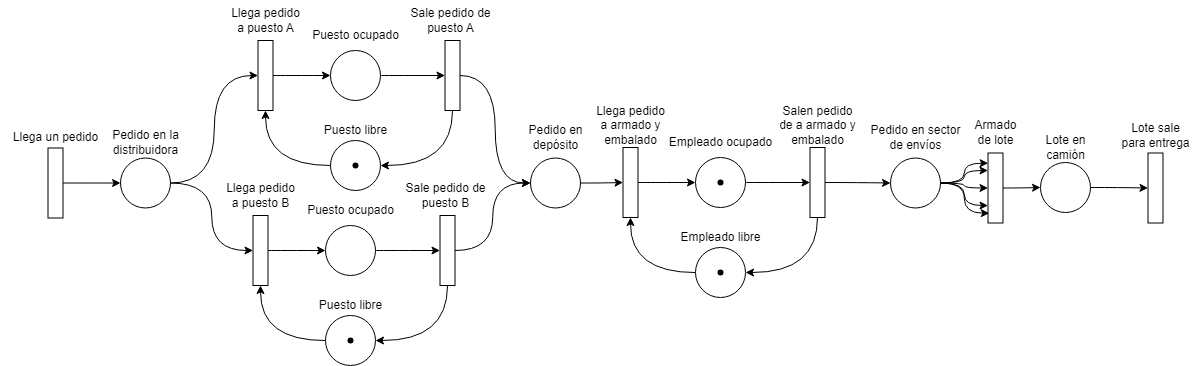

The diagram above was exported from draw.io. Its source (the exported page's mxGraphModel, read from the mxfile embedded in the PNG):
<mxGraphModel dx="1938" dy="1027" grid="1" gridSize="10" guides="1" tooltips="1" connect="1" arrows="1" fold="1" page="1" pageScale="1" pageWidth="827" pageHeight="1169" math="0" shadow="0">
  <root>
    <mxCell id="0" />
    <mxCell id="1" parent="0" />
    <mxCell id="Feu03Af56VeOiKietY0H-5" style="edgeStyle=orthogonalEdgeStyle;rounded=0;orthogonalLoop=1;jettySize=auto;html=1;entryX=0;entryY=0.5;entryDx=0;entryDy=0;curved=1;" edge="1" parent="1" source="Feu03Af56VeOiKietY0H-1" target="Feu03Af56VeOiKietY0H-3">
      <mxGeometry relative="1" as="geometry" />
    </mxCell>
    <mxCell id="Feu03Af56VeOiKietY0H-1" value="" style="rounded=0;whiteSpace=wrap;html=1;rotation=90;fontSize=12;" vertex="1" parent="1">
      <mxGeometry x="50" y="243" width="70" height="15" as="geometry" />
    </mxCell>
    <mxCell id="Feu03Af56VeOiKietY0H-2" value="&lt;font style=&quot;font-size: 12px;&quot;&gt;Llega un pedido&lt;/font&gt;" style="text;html=1;align=center;verticalAlign=middle;resizable=0;points=[];autosize=1;strokeColor=none;fillColor=none;fontSize=12;" vertex="1" parent="1">
      <mxGeometry x="30" y="190" width="110" height="30" as="geometry" />
    </mxCell>
    <mxCell id="Feu03Af56VeOiKietY0H-18" style="edgeStyle=orthogonalEdgeStyle;curved=1;rounded=0;orthogonalLoop=1;jettySize=auto;html=1;entryX=0.5;entryY=1;entryDx=0;entryDy=0;" edge="1" parent="1" source="Feu03Af56VeOiKietY0H-3" target="Feu03Af56VeOiKietY0H-7">
      <mxGeometry relative="1" as="geometry" />
    </mxCell>
    <mxCell id="Feu03Af56VeOiKietY0H-31" style="edgeStyle=orthogonalEdgeStyle;curved=1;rounded=0;orthogonalLoop=1;jettySize=auto;html=1;entryX=0.5;entryY=1;entryDx=0;entryDy=0;" edge="1" parent="1" source="Feu03Af56VeOiKietY0H-3" target="Feu03Af56VeOiKietY0H-35">
      <mxGeometry relative="1" as="geometry">
        <mxPoint x="287.5" y="379" as="targetPoint" />
      </mxGeometry>
    </mxCell>
    <mxCell id="Feu03Af56VeOiKietY0H-3" value="" style="ellipse;whiteSpace=wrap;html=1;aspect=fixed;fontSize=12;" vertex="1" parent="1">
      <mxGeometry x="150" y="225.49999999999977" width="50" height="50" as="geometry" />
    </mxCell>
    <mxCell id="Feu03Af56VeOiKietY0H-4" value="Pedido en la&lt;br&gt;distribuidora" style="text;html=1;align=center;verticalAlign=middle;resizable=0;points=[];autosize=1;strokeColor=none;fillColor=none;fontSize=12;" vertex="1" parent="1">
      <mxGeometry x="130" y="189.99999999999977" width="90" height="40" as="geometry" />
    </mxCell>
    <mxCell id="Feu03Af56VeOiKietY0H-6" style="edgeStyle=orthogonalEdgeStyle;rounded=0;orthogonalLoop=1;jettySize=auto;html=1;curved=1;fontSize=12;" edge="1" source="Feu03Af56VeOiKietY0H-7" target="Feu03Af56VeOiKietY0H-9" parent="1">
      <mxGeometry relative="1" as="geometry" />
    </mxCell>
    <mxCell id="Feu03Af56VeOiKietY0H-7" value="" style="rounded=0;whiteSpace=wrap;html=1;rotation=90;fontSize=12;" vertex="1" parent="1">
      <mxGeometry x="260.0000000000001" y="135.5" width="70" height="15" as="geometry" />
    </mxCell>
    <mxCell id="Feu03Af56VeOiKietY0H-8" style="edgeStyle=orthogonalEdgeStyle;rounded=0;orthogonalLoop=1;jettySize=auto;html=1;entryX=0.5;entryY=1;entryDx=0;entryDy=0;curved=1;fontSize=12;" edge="1" source="Feu03Af56VeOiKietY0H-9" target="Feu03Af56VeOiKietY0H-14" parent="1">
      <mxGeometry relative="1" as="geometry" />
    </mxCell>
    <mxCell id="Feu03Af56VeOiKietY0H-9" value="" style="ellipse;whiteSpace=wrap;html=1;aspect=fixed;fontSize=12;" vertex="1" parent="1">
      <mxGeometry x="360.0000000000001" y="118" width="50" height="50" as="geometry" />
    </mxCell>
    <mxCell id="Feu03Af56VeOiKietY0H-10" value="&lt;font style=&quot;font-size: 12px;&quot;&gt;Puesto ocupado&lt;/font&gt;" style="text;html=1;align=center;verticalAlign=middle;resizable=0;points=[];autosize=1;strokeColor=none;fillColor=none;fontSize=12;" vertex="1" parent="1">
      <mxGeometry x="330.0000000000001" y="88" width="110" height="30" as="geometry" />
    </mxCell>
    <mxCell id="Feu03Af56VeOiKietY0H-11" style="edgeStyle=orthogonalEdgeStyle;rounded=0;orthogonalLoop=1;jettySize=auto;html=1;entryX=1;entryY=0.5;entryDx=0;entryDy=0;curved=1;fontSize=12;" edge="1" source="Feu03Af56VeOiKietY0H-12" target="Feu03Af56VeOiKietY0H-7" parent="1">
      <mxGeometry relative="1" as="geometry" />
    </mxCell>
    <mxCell id="Feu03Af56VeOiKietY0H-12" value="" style="ellipse;whiteSpace=wrap;html=1;aspect=fixed;fontSize=12;" vertex="1" parent="1">
      <mxGeometry x="360.0000000000001" y="208" width="50" height="50" as="geometry" />
    </mxCell>
    <mxCell id="Feu03Af56VeOiKietY0H-13" style="edgeStyle=orthogonalEdgeStyle;rounded=0;orthogonalLoop=1;jettySize=auto;html=1;entryX=1;entryY=0.5;entryDx=0;entryDy=0;exitX=1;exitY=0.5;exitDx=0;exitDy=0;curved=1;fontSize=12;" edge="1" source="Feu03Af56VeOiKietY0H-14" target="Feu03Af56VeOiKietY0H-12" parent="1">
      <mxGeometry relative="1" as="geometry">
        <mxPoint x="490.0000000000001" y="338" as="sourcePoint" />
      </mxGeometry>
    </mxCell>
    <mxCell id="Feu03Af56VeOiKietY0H-49" style="edgeStyle=orthogonalEdgeStyle;curved=1;rounded=0;orthogonalLoop=1;jettySize=auto;html=1;entryX=0;entryY=0.5;entryDx=0;entryDy=0;" edge="1" parent="1" source="Feu03Af56VeOiKietY0H-14" target="Feu03Af56VeOiKietY0H-47">
      <mxGeometry relative="1" as="geometry" />
    </mxCell>
    <mxCell id="Feu03Af56VeOiKietY0H-14" value="" style="rounded=0;whiteSpace=wrap;html=1;rotation=90;fontSize=12;" vertex="1" parent="1">
      <mxGeometry x="447.0000000000001" y="135.5" width="70" height="15" as="geometry" />
    </mxCell>
    <mxCell id="Feu03Af56VeOiKietY0H-15" value="Llega pedido&lt;br&gt;a puesto A" style="text;html=1;align=center;verticalAlign=middle;resizable=0;points=[];autosize=1;strokeColor=none;fillColor=none;fontSize=12;" vertex="1" parent="1">
      <mxGeometry x="250.0000000000001" y="68" width="90" height="40" as="geometry" />
    </mxCell>
    <mxCell id="Feu03Af56VeOiKietY0H-16" value="&lt;font style=&quot;font-size: 12px;&quot;&gt;Sale pedido de&lt;br&gt;puesto A&lt;br&gt;&lt;/font&gt;" style="text;html=1;align=center;verticalAlign=middle;resizable=0;points=[];autosize=1;strokeColor=none;fillColor=none;fontSize=12;" vertex="1" parent="1">
      <mxGeometry x="430.0000000000001" y="68" width="100" height="40" as="geometry" />
    </mxCell>
    <mxCell id="Feu03Af56VeOiKietY0H-17" value="&lt;font style=&quot;font-size: 12px;&quot;&gt;Puesto libre&lt;/font&gt;" style="text;html=1;align=center;verticalAlign=middle;resizable=0;points=[];autosize=1;strokeColor=none;fillColor=none;fontSize=12;" vertex="1" parent="1">
      <mxGeometry x="340.0000000000001" y="183" width="90" height="30" as="geometry" />
    </mxCell>
    <mxCell id="Feu03Af56VeOiKietY0H-32" value="" style="shape=waypoint;sketch=0;size=6;pointerEvents=1;points=[];fillColor=none;resizable=0;rotatable=0;perimeter=centerPerimeter;snapToPoint=1;connectable=0;allowArrows=0;" vertex="1" parent="1">
      <mxGeometry x="375" y="223" width="20" height="20" as="geometry" />
    </mxCell>
    <mxCell id="Feu03Af56VeOiKietY0H-34" style="edgeStyle=orthogonalEdgeStyle;rounded=0;orthogonalLoop=1;jettySize=auto;html=1;curved=1;fontSize=12;" edge="1" parent="1" source="Feu03Af56VeOiKietY0H-35" target="Feu03Af56VeOiKietY0H-37">
      <mxGeometry relative="1" as="geometry" />
    </mxCell>
    <mxCell id="Feu03Af56VeOiKietY0H-35" value="" style="rounded=0;whiteSpace=wrap;html=1;rotation=90;fontSize=12;" vertex="1" parent="1">
      <mxGeometry x="255.0000000000001" y="310.5" width="70" height="15" as="geometry" />
    </mxCell>
    <mxCell id="Feu03Af56VeOiKietY0H-36" style="edgeStyle=orthogonalEdgeStyle;rounded=0;orthogonalLoop=1;jettySize=auto;html=1;entryX=0.5;entryY=1;entryDx=0;entryDy=0;curved=1;fontSize=12;" edge="1" parent="1" source="Feu03Af56VeOiKietY0H-37" target="Feu03Af56VeOiKietY0H-42">
      <mxGeometry relative="1" as="geometry" />
    </mxCell>
    <mxCell id="Feu03Af56VeOiKietY0H-37" value="" style="ellipse;whiteSpace=wrap;html=1;aspect=fixed;fontSize=12;" vertex="1" parent="1">
      <mxGeometry x="355.0000000000001" y="293" width="50" height="50" as="geometry" />
    </mxCell>
    <mxCell id="Feu03Af56VeOiKietY0H-38" value="&lt;font style=&quot;font-size: 12px;&quot;&gt;Puesto ocupado&lt;/font&gt;" style="text;html=1;align=center;verticalAlign=middle;resizable=0;points=[];autosize=1;strokeColor=none;fillColor=none;fontSize=12;" vertex="1" parent="1">
      <mxGeometry x="325.0000000000001" y="263" width="110" height="30" as="geometry" />
    </mxCell>
    <mxCell id="Feu03Af56VeOiKietY0H-39" style="edgeStyle=orthogonalEdgeStyle;rounded=0;orthogonalLoop=1;jettySize=auto;html=1;entryX=1;entryY=0.5;entryDx=0;entryDy=0;curved=1;fontSize=12;" edge="1" parent="1" source="Feu03Af56VeOiKietY0H-40" target="Feu03Af56VeOiKietY0H-35">
      <mxGeometry relative="1" as="geometry" />
    </mxCell>
    <mxCell id="Feu03Af56VeOiKietY0H-40" value="" style="ellipse;whiteSpace=wrap;html=1;aspect=fixed;fontSize=12;" vertex="1" parent="1">
      <mxGeometry x="355.0000000000001" y="383" width="50" height="50" as="geometry" />
    </mxCell>
    <mxCell id="Feu03Af56VeOiKietY0H-41" style="edgeStyle=orthogonalEdgeStyle;rounded=0;orthogonalLoop=1;jettySize=auto;html=1;entryX=1;entryY=0.5;entryDx=0;entryDy=0;exitX=1;exitY=0.5;exitDx=0;exitDy=0;curved=1;fontSize=12;" edge="1" parent="1" source="Feu03Af56VeOiKietY0H-42" target="Feu03Af56VeOiKietY0H-40">
      <mxGeometry relative="1" as="geometry">
        <mxPoint x="485.0000000000001" y="513" as="sourcePoint" />
      </mxGeometry>
    </mxCell>
    <mxCell id="Feu03Af56VeOiKietY0H-51" style="edgeStyle=orthogonalEdgeStyle;curved=1;rounded=0;orthogonalLoop=1;jettySize=auto;html=1;entryX=0;entryY=0.5;entryDx=0;entryDy=0;" edge="1" parent="1" source="Feu03Af56VeOiKietY0H-42" target="Feu03Af56VeOiKietY0H-47">
      <mxGeometry relative="1" as="geometry">
        <mxPoint x="530" y="315.5" as="targetPoint" />
      </mxGeometry>
    </mxCell>
    <mxCell id="Feu03Af56VeOiKietY0H-42" value="" style="rounded=0;whiteSpace=wrap;html=1;rotation=90;fontSize=12;" vertex="1" parent="1">
      <mxGeometry x="442.0000000000001" y="310.5" width="70" height="15" as="geometry" />
    </mxCell>
    <mxCell id="Feu03Af56VeOiKietY0H-43" value="Llega pedido&lt;br&gt;a puesto B" style="text;html=1;align=center;verticalAlign=middle;resizable=0;points=[];autosize=1;strokeColor=none;fillColor=none;fontSize=12;" vertex="1" parent="1">
      <mxGeometry x="245.0000000000001" y="243" width="90" height="40" as="geometry" />
    </mxCell>
    <mxCell id="Feu03Af56VeOiKietY0H-44" value="&lt;font style=&quot;font-size: 12px;&quot;&gt;Sale pedido de&lt;br&gt;puesto B&lt;br&gt;&lt;/font&gt;" style="text;html=1;align=center;verticalAlign=middle;resizable=0;points=[];autosize=1;strokeColor=none;fillColor=none;fontSize=12;" vertex="1" parent="1">
      <mxGeometry x="425.0000000000001" y="243" width="100" height="40" as="geometry" />
    </mxCell>
    <mxCell id="Feu03Af56VeOiKietY0H-45" value="&lt;font style=&quot;font-size: 12px;&quot;&gt;Puesto libre&lt;/font&gt;" style="text;html=1;align=center;verticalAlign=middle;resizable=0;points=[];autosize=1;strokeColor=none;fillColor=none;fontSize=12;" vertex="1" parent="1">
      <mxGeometry x="335.0000000000001" y="358" width="90" height="30" as="geometry" />
    </mxCell>
    <mxCell id="Feu03Af56VeOiKietY0H-46" value="" style="shape=waypoint;sketch=0;size=6;pointerEvents=1;points=[];fillColor=none;resizable=0;rotatable=0;perimeter=centerPerimeter;snapToPoint=1;connectable=0;allowArrows=0;" vertex="1" parent="1">
      <mxGeometry x="370" y="398" width="20" height="20" as="geometry" />
    </mxCell>
    <mxCell id="Feu03Af56VeOiKietY0H-64" style="edgeStyle=orthogonalEdgeStyle;curved=1;rounded=0;orthogonalLoop=1;jettySize=auto;html=1;entryX=0.5;entryY=1;entryDx=0;entryDy=0;" edge="1" parent="1" source="Feu03Af56VeOiKietY0H-47" target="Feu03Af56VeOiKietY0H-53">
      <mxGeometry relative="1" as="geometry" />
    </mxCell>
    <mxCell id="Feu03Af56VeOiKietY0H-47" value="" style="ellipse;whiteSpace=wrap;html=1;aspect=fixed;fontSize=12;" vertex="1" parent="1">
      <mxGeometry x="560" y="225.49999999999977" width="50" height="50" as="geometry" />
    </mxCell>
    <mxCell id="Feu03Af56VeOiKietY0H-48" value="Pedido en&lt;br&gt;depósito" style="text;html=1;align=center;verticalAlign=middle;resizable=0;points=[];autosize=1;strokeColor=none;fillColor=none;fontSize=12;" vertex="1" parent="1">
      <mxGeometry x="545" y="184.99999999999977" width="80" height="40" as="geometry" />
    </mxCell>
    <mxCell id="Feu03Af56VeOiKietY0H-52" style="edgeStyle=orthogonalEdgeStyle;rounded=0;orthogonalLoop=1;jettySize=auto;html=1;curved=1;fontSize=12;" edge="1" source="Feu03Af56VeOiKietY0H-53" target="Feu03Af56VeOiKietY0H-55" parent="1">
      <mxGeometry relative="1" as="geometry" />
    </mxCell>
    <mxCell id="Feu03Af56VeOiKietY0H-53" value="" style="rounded=0;whiteSpace=wrap;html=1;rotation=90;fontSize=12;" vertex="1" parent="1">
      <mxGeometry x="625.0000000000001" y="242.5" width="70" height="15" as="geometry" />
    </mxCell>
    <mxCell id="Feu03Af56VeOiKietY0H-54" style="edgeStyle=orthogonalEdgeStyle;rounded=0;orthogonalLoop=1;jettySize=auto;html=1;entryX=0.5;entryY=1;entryDx=0;entryDy=0;curved=1;fontSize=12;" edge="1" source="Feu03Af56VeOiKietY0H-55" target="Feu03Af56VeOiKietY0H-60" parent="1">
      <mxGeometry relative="1" as="geometry" />
    </mxCell>
    <mxCell id="Feu03Af56VeOiKietY0H-55" value="" style="ellipse;whiteSpace=wrap;html=1;aspect=fixed;fontSize=12;" vertex="1" parent="1">
      <mxGeometry x="725.0000000000001" y="225" width="50" height="50" as="geometry" />
    </mxCell>
    <mxCell id="Feu03Af56VeOiKietY0H-56" value="&lt;font style=&quot;font-size: 12px;&quot;&gt;Empleado ocupado&lt;/font&gt;" style="text;html=1;align=center;verticalAlign=middle;resizable=0;points=[];autosize=1;strokeColor=none;fillColor=none;fontSize=12;" vertex="1" parent="1">
      <mxGeometry x="685.0000000000001" y="195" width="130" height="30" as="geometry" />
    </mxCell>
    <mxCell id="Feu03Af56VeOiKietY0H-57" style="edgeStyle=orthogonalEdgeStyle;rounded=0;orthogonalLoop=1;jettySize=auto;html=1;entryX=1;entryY=0.5;entryDx=0;entryDy=0;curved=1;fontSize=12;" edge="1" source="Feu03Af56VeOiKietY0H-58" target="Feu03Af56VeOiKietY0H-53" parent="1">
      <mxGeometry relative="1" as="geometry" />
    </mxCell>
    <mxCell id="Feu03Af56VeOiKietY0H-58" value="" style="ellipse;whiteSpace=wrap;html=1;aspect=fixed;fontSize=12;" vertex="1" parent="1">
      <mxGeometry x="725.0000000000001" y="315" width="50" height="50" as="geometry" />
    </mxCell>
    <mxCell id="Feu03Af56VeOiKietY0H-59" style="edgeStyle=orthogonalEdgeStyle;rounded=0;orthogonalLoop=1;jettySize=auto;html=1;entryX=1;entryY=0.5;entryDx=0;entryDy=0;exitX=1;exitY=0.5;exitDx=0;exitDy=0;curved=1;fontSize=12;" edge="1" source="Feu03Af56VeOiKietY0H-60" target="Feu03Af56VeOiKietY0H-58" parent="1">
      <mxGeometry relative="1" as="geometry">
        <mxPoint x="855.0000000000001" y="445" as="sourcePoint" />
      </mxGeometry>
    </mxCell>
    <mxCell id="Feu03Af56VeOiKietY0H-68" style="edgeStyle=orthogonalEdgeStyle;curved=1;rounded=0;orthogonalLoop=1;jettySize=auto;html=1;entryX=0;entryY=0.5;entryDx=0;entryDy=0;" edge="1" parent="1" source="Feu03Af56VeOiKietY0H-60" target="Feu03Af56VeOiKietY0H-69">
      <mxGeometry relative="1" as="geometry">
        <mxPoint x="972.5" y="250.5" as="targetPoint" />
      </mxGeometry>
    </mxCell>
    <mxCell id="Feu03Af56VeOiKietY0H-60" value="" style="rounded=0;whiteSpace=wrap;html=1;rotation=90;fontSize=12;" vertex="1" parent="1">
      <mxGeometry x="812.0000000000001" y="242.5" width="70" height="15" as="geometry" />
    </mxCell>
    <mxCell id="Feu03Af56VeOiKietY0H-61" value="&lt;font style=&quot;font-size: 12px;&quot;&gt;Llega pedido&lt;br&gt;a armado y&lt;br&gt;embalado&lt;br&gt;&lt;/font&gt;" style="text;html=1;align=center;verticalAlign=middle;resizable=0;points=[];autosize=1;strokeColor=none;fillColor=none;fontSize=12;" vertex="1" parent="1">
      <mxGeometry x="615.0000000000001" y="163" width="90" height="60" as="geometry" />
    </mxCell>
    <mxCell id="Feu03Af56VeOiKietY0H-62" value="Salen pedido&lt;br style=&quot;border-color: var(--border-color);&quot;&gt;de a armado y&lt;br style=&quot;border-color: var(--border-color);&quot;&gt;embalado" style="text;html=1;align=center;verticalAlign=middle;resizable=0;points=[];autosize=1;strokeColor=none;fillColor=none;fontSize=12;" vertex="1" parent="1">
      <mxGeometry x="797.0000000000001" y="163" width="100" height="60" as="geometry" />
    </mxCell>
    <mxCell id="Feu03Af56VeOiKietY0H-63" value="&lt;font style=&quot;font-size: 12px;&quot;&gt;Empleado libre&lt;/font&gt;" style="text;html=1;align=center;verticalAlign=middle;resizable=0;points=[];autosize=1;strokeColor=none;fillColor=none;fontSize=12;" vertex="1" parent="1">
      <mxGeometry x="700.0000000000001" y="290" width="100" height="30" as="geometry" />
    </mxCell>
    <mxCell id="Feu03Af56VeOiKietY0H-65" value="" style="shape=waypoint;sketch=0;size=6;pointerEvents=1;points=[];fillColor=none;resizable=0;rotatable=0;perimeter=centerPerimeter;snapToPoint=1;connectable=0;allowArrows=0;" vertex="1" parent="1">
      <mxGeometry x="740" y="330" width="20" height="20" as="geometry" />
    </mxCell>
    <mxCell id="Feu03Af56VeOiKietY0H-66" value="" style="shape=waypoint;sketch=0;size=6;pointerEvents=1;points=[];fillColor=none;resizable=0;rotatable=0;perimeter=centerPerimeter;snapToPoint=1;connectable=0;allowArrows=0;" vertex="1" parent="1">
      <mxGeometry x="740" y="240" width="20" height="20" as="geometry" />
    </mxCell>
    <mxCell id="Feu03Af56VeOiKietY0H-75" style="edgeStyle=orthogonalEdgeStyle;curved=1;rounded=0;orthogonalLoop=1;jettySize=auto;html=1;entryX=0.25;entryY=1;entryDx=0;entryDy=0;" edge="1" parent="1" source="Feu03Af56VeOiKietY0H-69" target="Feu03Af56VeOiKietY0H-71">
      <mxGeometry relative="1" as="geometry" />
    </mxCell>
    <mxCell id="Feu03Af56VeOiKietY0H-76" style="edgeStyle=orthogonalEdgeStyle;curved=1;rounded=0;orthogonalLoop=1;jettySize=auto;html=1;entryX=0.5;entryY=1;entryDx=0;entryDy=0;" edge="1" parent="1" source="Feu03Af56VeOiKietY0H-69" target="Feu03Af56VeOiKietY0H-71">
      <mxGeometry relative="1" as="geometry" />
    </mxCell>
    <mxCell id="Feu03Af56VeOiKietY0H-77" style="edgeStyle=orthogonalEdgeStyle;curved=1;rounded=0;orthogonalLoop=1;jettySize=auto;html=1;entryX=0.75;entryY=1;entryDx=0;entryDy=0;" edge="1" parent="1" source="Feu03Af56VeOiKietY0H-69" target="Feu03Af56VeOiKietY0H-71">
      <mxGeometry relative="1" as="geometry" />
    </mxCell>
    <mxCell id="Feu03Af56VeOiKietY0H-69" value="" style="ellipse;whiteSpace=wrap;html=1;aspect=fixed;fontSize=12;" vertex="1" parent="1">
      <mxGeometry x="920" y="225.49999999999977" width="50" height="50" as="geometry" />
    </mxCell>
    <mxCell id="Feu03Af56VeOiKietY0H-70" value="&lt;font style=&quot;font-size: 12px;&quot;&gt;Pedido en sector&lt;br&gt;de envíos&lt;br&gt;&lt;/font&gt;" style="text;html=1;align=center;verticalAlign=middle;resizable=0;points=[];autosize=1;strokeColor=none;fillColor=none;fontSize=12;" vertex="1" parent="1">
      <mxGeometry x="890" y="185.49999999999977" width="110" height="40" as="geometry" />
    </mxCell>
    <mxCell id="Feu03Af56VeOiKietY0H-80" style="edgeStyle=orthogonalEdgeStyle;curved=1;rounded=0;orthogonalLoop=1;jettySize=auto;html=1;entryX=0;entryY=0.5;entryDx=0;entryDy=0;" edge="1" parent="1" source="Feu03Af56VeOiKietY0H-71" target="Feu03Af56VeOiKietY0H-81">
      <mxGeometry relative="1" as="geometry">
        <mxPoint x="1072.5" y="255.5" as="targetPoint" />
      </mxGeometry>
    </mxCell>
    <mxCell id="Feu03Af56VeOiKietY0H-71" value="" style="rounded=0;whiteSpace=wrap;html=1;rotation=90;fontSize=12;" vertex="1" parent="1">
      <mxGeometry x="990" y="248" width="70" height="15" as="geometry" />
    </mxCell>
    <mxCell id="Feu03Af56VeOiKietY0H-72" value="&lt;font style=&quot;font-size: 12px;&quot;&gt;Armado&lt;br&gt;de lote&lt;br&gt;&lt;/font&gt;" style="text;html=1;align=center;verticalAlign=middle;resizable=0;points=[];autosize=1;strokeColor=none;fillColor=none;fontSize=12;" vertex="1" parent="1">
      <mxGeometry x="990" y="180" width="70" height="40" as="geometry" />
    </mxCell>
    <mxCell id="Feu03Af56VeOiKietY0H-74" style="edgeStyle=orthogonalEdgeStyle;curved=1;rounded=0;orthogonalLoop=1;jettySize=auto;html=1;entryX=0.145;entryY=0.989;entryDx=0;entryDy=0;entryPerimeter=0;" edge="1" parent="1" source="Feu03Af56VeOiKietY0H-69" target="Feu03Af56VeOiKietY0H-71">
      <mxGeometry relative="1" as="geometry" />
    </mxCell>
    <mxCell id="Feu03Af56VeOiKietY0H-78" style="edgeStyle=orthogonalEdgeStyle;curved=1;rounded=0;orthogonalLoop=1;jettySize=auto;html=1;entryX=0.86;entryY=0.915;entryDx=0;entryDy=0;entryPerimeter=0;" edge="1" parent="1" source="Feu03Af56VeOiKietY0H-69" target="Feu03Af56VeOiKietY0H-71">
      <mxGeometry relative="1" as="geometry" />
    </mxCell>
    <mxCell id="Feu03Af56VeOiKietY0H-85" style="edgeStyle=orthogonalEdgeStyle;curved=1;rounded=0;orthogonalLoop=1;jettySize=auto;html=1;entryX=0.5;entryY=1;entryDx=0;entryDy=0;" edge="1" parent="1" source="Feu03Af56VeOiKietY0H-81" target="Feu03Af56VeOiKietY0H-83">
      <mxGeometry relative="1" as="geometry" />
    </mxCell>
    <mxCell id="Feu03Af56VeOiKietY0H-81" value="" style="ellipse;whiteSpace=wrap;html=1;aspect=fixed;fontSize=12;" vertex="1" parent="1">
      <mxGeometry x="1070" y="229.99999999999977" width="50" height="50" as="geometry" />
    </mxCell>
    <mxCell id="Feu03Af56VeOiKietY0H-82" value="&lt;font style=&quot;font-size: 12px;&quot;&gt;Lote en&lt;br&gt;camión&lt;br&gt;&lt;/font&gt;" style="text;html=1;align=center;verticalAlign=middle;resizable=0;points=[];autosize=1;strokeColor=none;fillColor=none;fontSize=12;" vertex="1" parent="1">
      <mxGeometry x="1065" y="194.99999999999977" width="60" height="40" as="geometry" />
    </mxCell>
    <mxCell id="Feu03Af56VeOiKietY0H-83" value="" style="rounded=0;whiteSpace=wrap;html=1;rotation=90;fontSize=12;" vertex="1" parent="1">
      <mxGeometry x="1150" y="248" width="70" height="15" as="geometry" />
    </mxCell>
    <mxCell id="Feu03Af56VeOiKietY0H-84" value="&lt;font style=&quot;font-size: 12px;&quot;&gt;Lote sale&lt;br&gt;para entrega&lt;/font&gt;" style="text;html=1;align=center;verticalAlign=middle;resizable=0;points=[];autosize=1;strokeColor=none;fillColor=none;fontSize=12;" vertex="1" parent="1">
      <mxGeometry x="1140" y="183" width="90" height="40" as="geometry" />
    </mxCell>
  </root>
</mxGraphModel>